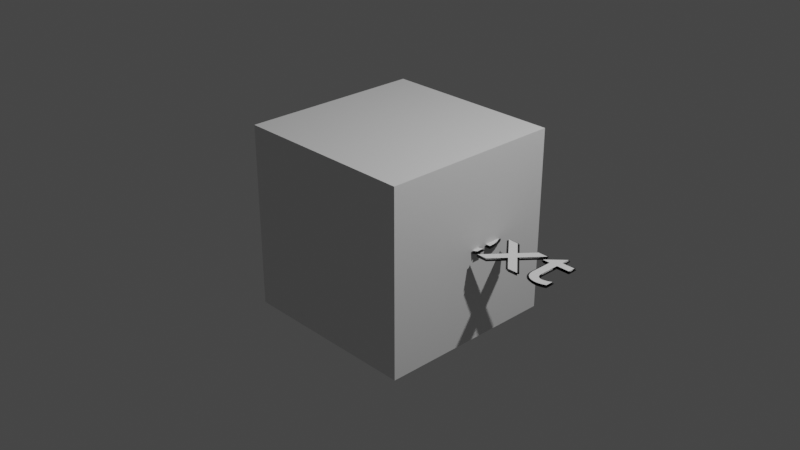 # Source: styles36.blend  (saved by Blender 3.6.14; exported with 4.5.12 LTS)
import bpy
from mathutils import Matrix  # noqa: F401  (used for matrix-valued properties, if any)

bpy.ops.wm.read_factory_settings(use_empty=True)
scene = bpy.context.scene
scene.name = 'Scene'

# ---- collections
col_collection = bpy.data.collections.new('Collection'); scene.collection.children.link(col_collection)
col_typewriter = bpy.data.collections.new('TypeWriter'); scene.collection.children.link(col_typewriter)
col_miside = bpy.data.collections.new('Miside'); scene.collection.children.link(col_miside)

# ---- materials (node trees are filled in below, after node groups)
mat_material = bpy.data.materials.new('Material')
mat_material.alpha_threshold = 0.0
mat_material.use_transparent_shadow = False
mat_material.roughness = 0.5
mat_material.line_color = (0.0, 0.0, 0.0, 1.0)
mat_typewriter_white = bpy.data.materials.new('TypeWriter-White')
mat_typewriter_white.use_transparent_shadow = False
mat_typewriter_black = bpy.data.materials.new('TypeWriter-Black')
mat_typewriter_black.use_transparent_shadow = False

# ---- node groups
ng_x = bpy.data.node_groups.new('几何节点', 'GeometryNodeTree')
_s = ng_x.interface.new_socket(name='几何数据', in_out='OUTPUT', socket_type='NodeSocketGeometry')
_s = ng_x.interface.new_socket(name='几何数据', in_out='INPUT', socket_type='NodeSocketGeometry')
_s = ng_x.interface.new_socket(name='youth', in_out='INPUT', socket_type='NodeSocketFloat')
_s = ng_x.interface.new_socket(name='i_ratio', in_out='INPUT', socket_type='NodeSocketFloat')
ng_x.is_modifier = True
_N = ng_x.nodes; _L = ng_x.links
n0 = _N.new('GeometryNodeExtrudeMesh'); n0.name = '挤出网格'; n0.location = (443, -73)
n0.inputs[3].default_value = 0.02
n1 = _N.new('GeometryNodeSetMaterialIndex'); n1.name = '设置材质编号.001'; n1.location = (855, -68)
n1.inputs[2].default_value = 1
n2 = _N.new('GeometryNodeExtrudeMesh'); n2.name = '挤出网格.001'; n2.location = (640, -71)
n2.inputs[3].default_value = -0.02
n3 = _N.new('FunctionNodeInputVector'); n3.name = '矢量'; n3.location = (226, -301)
n3.vector = (0.0, 0.0, -0.1)
n3.outputs[0].default_value = (0.0, 0.0, 0.0)
n4 = _N.new('NodeGroupOutput'); n4.name = '组输出'; n4.location = (1287, 10)
n5 = _N.new('GeometryNodeJoinGeometry'); n5.name = '合并几何'; n5.location = (1096, 50)
n6 = _N.new('GeometryNodeSwitch'); n6.name = '切换'; n6.location = (197, 28)
n7 = _N.new('GeometryNodeSetPosition'); n7.name = '设置位置.001'; n7.location = (642, 160)
n7.inputs[3].default_value = (0.0, 0.0, 0.01)
n8 = _N.new('ShaderNodeMath'); n8.name = '运算.001'; n8.location = (8, -127)
n8.operation = 'GREATER_THAN'
n9 = _N.new('NodeGroupInput'); n9.name = '组输入'; n9.location = (-427, 7)
n10 = _N.new('ShaderNodeMath'); n10.name = '运算'; n10.location = (-195, -251)
n10.operation = 'MULTIPLY'
n10.inputs[1].default_value = 5.0
_L.new(n3.outputs[0], n0.inputs[2])
_L.new(n0.outputs[0], n2.inputs[0])
_L.new(n9.outputs[1], n10.inputs[0])
_L.new(n9.outputs[2], n8.inputs[0])
_L.new(n10.outputs[0], n8.inputs[1])
_L.new(n8.outputs[0], n6.inputs[0])
_L.new(n6.outputs[0], n0.inputs[0])
_L.new(n1.outputs[0], n5.inputs[0])
_L.new(n5.outputs[0], n4.inputs[0])
_L.new(n2.outputs[0], n1.inputs[0])
_L.new(n7.outputs[0], n5.inputs[0])
_L.new(n6.outputs[0], n7.inputs[0])
_L.new(n9.outputs[0], n6.inputs[1])
n4.is_active_output = True
ng_001 = bpy.data.node_groups.new('几何节点.001', 'GeometryNodeTree')
_s = ng_001.interface.new_socket(name='几何数据', in_out='OUTPUT', socket_type='NodeSocketGeometry')
_s = ng_001.interface.new_socket(name='几何数据', in_out='INPUT', socket_type='NodeSocketGeometry')
ng_001.is_modifier = True
_N = ng_001.nodes; _L = ng_001.links
n0 = _N.new('NodeGroupInput'); n0.name = '组输入'; n0.location = (-340, 0)
n1 = _N.new('NodeGroupOutput'); n1.name = '组输出'; n1.location = (200, 0)
_L.new(n0.outputs[0], n1.inputs[0])
n1.is_active_output = True

# ---- material node trees
mat_material.use_nodes = True; mat_material.node_tree.nodes.clear()
_N = mat_material.node_tree.nodes; _L = mat_material.node_tree.links
n0 = _N.new('ShaderNodeOutputMaterial'); n0.name = 'Material Output'; n0.location = (300, 300)
n1 = _N.new('ShaderNodeBsdfPrincipled'); n1.name = 'Principled BSDF'; n1.location = (10, 300)
n1.distribution = 'GGX'
n1.subsurface_method = 'RANDOM_WALK_SKIN'
n1.inputs[3].default_value = 1.45
n1.inputs[27].default_value = (0.0, 0.0, 0.0, 1.0)
n1.inputs[28].default_value = 1.0
_L.new(n1.outputs[0], n0.inputs[0])
n0.is_active_output = True
mat_typewriter_white.use_nodes = True; mat_typewriter_white.node_tree.nodes.clear()
_N = mat_typewriter_white.node_tree.nodes; _L = mat_typewriter_white.node_tree.links
n0 = _N.new('ShaderNodeBsdfPrincipled'); n0.name = '原理化BSDF'; n0.location = (10, 300)
n0.distribution = 'GGX'
n0.subsurface_method = 'RANDOM_WALK_SKIN'
n0.inputs[3].default_value = 1.45
n0.inputs[27].default_value = (0.0, 0.0, 0.0, 1.0)
n0.inputs[28].default_value = 1.0
n1 = _N.new('ShaderNodeOutputMaterial'); n1.name = '材质输出'; n1.location = (300, 300)
_L.new(n0.outputs[0], n1.inputs[0])
n1.is_active_output = True
mat_typewriter_black.use_nodes = True; mat_typewriter_black.node_tree.nodes.clear()
_N = mat_typewriter_black.node_tree.nodes; _L = mat_typewriter_black.node_tree.links
n0 = _N.new('ShaderNodeBsdfPrincipled'); n0.name = '原理化BSDF'; n0.location = (10, 300)
n0.distribution = 'GGX'
n0.subsurface_method = 'RANDOM_WALK_SKIN'
n0.inputs[0].default_value = (0.0, 0.0, 0.0, 1.0)
n0.inputs[3].default_value = 1.45
n0.inputs[27].default_value = (0.0, 0.0, 0.0, 1.0)
n0.inputs[28].default_value = 1.0
n1 = _N.new('ShaderNodeOutputMaterial'); n1.name = '材质输出'; n1.location = (300, 300)
_L.new(n0.outputs[0], n1.inputs[0])
n1.is_active_output = True

# ---- world
world_world = bpy.data.worlds.new('World'); scene.world = world_world
world_world.use_nodes = True; world_world.node_tree.nodes.clear()
_N = world_world.node_tree.nodes; _L = world_world.node_tree.links
n0 = _N.new('ShaderNodeOutputWorld'); n0.name = 'World Output'; n0.location = (300, 300)
n1 = _N.new('ShaderNodeBackground'); n1.name = 'Background'; n1.location = (10, 300)
n1.inputs[0].default_value = (0.05088, 0.05088, 0.05088, 1.0)
_L.new(n1.outputs[0], n0.inputs[0])
n0.is_active_output = True
world_world.color = (0.05088, 0.05088, 0.05088)
world_world.use_sun_shadow = False
world_world.sun_shadow_jitter_overblur = 0.0

# ---- cameras
cam_camera = bpy.data.cameras.new('Camera')
cam_camera.clip_end = 100.0
cam_camera.ortho_scale = 7.314

# ---- lights
light_light = bpy.data.lights.new('Light', 'POINT')
light_light.transmission_factor = 0.0
light_light.energy = 1000.0
light_light.shadow_soft_size = 0.1
light_light.shadow_maximum_resolution = 0.006
light_light.use_absolute_resolution = True

# ---- meshes
me_cube = bpy.data.meshes.new('Cube')
me_cube.from_pydata([(1.0, 1.0, 1.0), (1.0, 1.0, -1.0), (1.0, -1.0, 1.0), (1.0, -1.0, -1.0), (-1.0, 1.0, 1.0), (-1.0, 1.0, -1.0), (-1.0, -1.0, 1.0), (-1.0, -1.0, -1.0)], [], [(0, 4, 6, 2), (3, 2, 6, 7), (7, 6, 4, 5), (5, 1, 3, 7), (1, 0, 2, 3), (5, 4, 0, 1)])
_uv = me_cube.uv_layers.new(name='UVMap')
_uv.uv.foreach_set('vector', [0.625, 0.5, 0.875, 0.5, 0.875, 0.75, 0.625, 0.75, 0.375, 0.75, 0.625, 0.75, 0.625, 1.0, 0.375, 1.0, 0.375, 0.0, 0.625, 0.0, 0.625, 0.25, 0.375, 0.25, 0.125, 0.5, 0.375, 0.5, 0.375, 0.75, 0.125, 0.75, 0.375, 0.5, 0.625, 0.5, 0.625, 0.75, 0.375, 0.75, 0.375, 0.25, 0.625, 0.25, 0.625, 0.5, 0.375, 0.5])
me_cube.materials.append(mat_material)
me_cube.use_mirror_vertex_groups = False
me_cube.update()

# ---- curves / text
txt_x = bpy.data.curves.new('文本', 'FONT')
txt_x.dimensions = '2D'
txt_x.body = 'Text'
txt_x.materials.append(mat_typewriter_white)
txt_x.materials.append(mat_typewriter_black)
txt_001 = bpy.data.curves.new('文本.001', 'FONT')
txt_001.dimensions = '2D'
txt_001.body = 'Text'

# ---- objects
ob_cube = bpy.data.objects.new('Cube', me_cube)
ob_light = bpy.data.objects.new('Light', light_light)
ob_camera = bpy.data.objects.new('Camera', cam_camera)
ob_typewriter = bpy.data.objects.new('TypeWriter', txt_x)
ob_miside = bpy.data.objects.new('Miside', txt_001)

# ---- transforms, parenting, visibility, modifiers, constraints
ob_cube.location = (0.0, 0.0, 0.0)
ob_cube.lock_rotations_4d = False
ob_cube.empty_display_type = 'ARROWS'
ob_cube.lineart.crease_threshold = 0.0
ob_light.location = (4.076, 1.005, 5.904)
ob_light.rotation_euler = (0.6503, 0.05522, 1.866)
ob_light.lock_rotations_4d = False
ob_light.empty_display_type = 'ARROWS'
ob_light.color = (0.0, 0.0, 0.0, 0.0)
ob_light.lineart.crease_threshold = 0.0
ob_camera.location = (7.359, -6.926, 4.958)
ob_camera.rotation_euler = (1.109, 0.0, 0.8149)
ob_camera.lock_rotations_4d = False
ob_camera.empty_display_type = 'ARROWS'
ob_camera.color = (0.0, 0.0, 0.0, 0.0)
ob_camera.display_type = 'WIRE'
ob_camera.lineart.crease_threshold = 0.0
ob_typewriter.location = (0.0, 0.0, 0.0)
_m = ob_typewriter.modifiers.new('几何节点', 'NODES')
_m.node_group = ng_x
ob_miside.location = (0.0, 0.0, 0.0)
_m = ob_miside.modifiers.new('几何节点', 'NODES')
_m.node_group = ng_001

# ---- collection membership
col_collection.objects.link(ob_cube)
col_collection.objects.link(ob_light)
col_collection.objects.link(ob_camera)
col_typewriter.objects.link(ob_typewriter)
col_miside.objects.link(ob_miside)

# ---- scene / render settings (as saved in the file)
scene.camera = ob_camera
scene.frame_start = 1; scene.frame_end = 250; scene.frame_set(1)
scene.render.engine = 'BLENDER_EEVEE_NEXT'
scene.cycles.sampling_pattern = 'TABULATED_SOBOL'
scene.view_settings.view_transform = 'Filmic'
bpy.context.view_layer.update()
